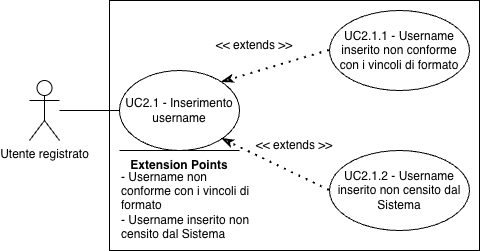

The diagram above was exported from draw.io. Its source (the exported page's mxGraphModel, read from the mxfile embedded in the PNG):
<mxGraphModel dx="976" dy="755" grid="1" gridSize="10" guides="1" tooltips="1" connect="1" arrows="1" fold="1" page="1" pageScale="1" pageWidth="850" pageHeight="1100" math="0" shadow="0">
  <root>
    <mxCell id="0" />
    <mxCell id="1" parent="0" />
    <mxCell id="uDAcUPhMvDBxpEnijny0-11" value="Utente registrato" style="shape=umlActor;verticalLabelPosition=bottom;verticalAlign=top;html=1;outlineConnect=0;" parent="1" vertex="1">
      <mxGeometry x="230" y="510" width="30" height="60" as="geometry" />
    </mxCell>
    <mxCell id="uDAcUPhMvDBxpEnijny0-12" value="" style="rounded=0;whiteSpace=wrap;html=1;" parent="1" vertex="1">
      <mxGeometry x="310" y="430" width="370" height="250" as="geometry" />
    </mxCell>
    <mxCell id="uDAcUPhMvDBxpEnijny0-13" value="UC2.1 - Inserimento username" style="ellipse;whiteSpace=wrap;html=1;" parent="1" vertex="1">
      <mxGeometry x="320" y="500" width="120" height="80" as="geometry" />
    </mxCell>
    <mxCell id="uDAcUPhMvDBxpEnijny0-14" value="UC2.1.1 - Username inserito non conforme con i vincoli di formato" style="ellipse;whiteSpace=wrap;html=1;" parent="1" vertex="1">
      <mxGeometry x="530" y="440" width="140" height="80" as="geometry" />
    </mxCell>
    <mxCell id="uDAcUPhMvDBxpEnijny0-15" value="" style="endArrow=classicThin;dashed=1;html=1;dashPattern=1 3;strokeWidth=2;rounded=0;entryX=1;entryY=0;entryDx=0;entryDy=0;exitX=0;exitY=0.5;exitDx=0;exitDy=0;endFill=0;startArrow=none;startFill=0;" parent="1" source="uDAcUPhMvDBxpEnijny0-14" target="uDAcUPhMvDBxpEnijny0-13" edge="1">
      <mxGeometry width="50" height="50" relative="1" as="geometry">
        <mxPoint x="510" y="720" as="sourcePoint" />
        <mxPoint x="560" y="670" as="targetPoint" />
      </mxGeometry>
    </mxCell>
    <mxCell id="uDAcUPhMvDBxpEnijny0-16" value="" style="endArrow=none;html=1;rounded=0;entryX=0;entryY=0.5;entryDx=0;entryDy=0;" parent="1" source="uDAcUPhMvDBxpEnijny0-11" target="uDAcUPhMvDBxpEnijny0-13" edge="1">
      <mxGeometry width="50" height="50" relative="1" as="geometry">
        <mxPoint x="510" y="720" as="sourcePoint" />
        <mxPoint x="560" y="670" as="targetPoint" />
      </mxGeometry>
    </mxCell>
    <mxCell id="uDAcUPhMvDBxpEnijny0-17" value="&amp;lt;&amp;lt; extends &amp;gt;&amp;gt;" style="text;html=1;whiteSpace=wrap;strokeColor=none;fillColor=none;align=center;verticalAlign=middle;rounded=0;" parent="1" vertex="1">
      <mxGeometry x="410" y="460" width="90" height="30" as="geometry" />
    </mxCell>
    <mxCell id="uDAcUPhMvDBxpEnijny0-18" value="&lt;b&gt;Extension Points&lt;/b&gt;" style="text;html=1;whiteSpace=wrap;strokeColor=none;fillColor=none;align=center;verticalAlign=middle;rounded=0;" parent="1" vertex="1">
      <mxGeometry x="320" y="580" width="120" height="30" as="geometry" />
    </mxCell>
    <mxCell id="uDAcUPhMvDBxpEnijny0-19" value="" style="endArrow=none;html=1;rounded=0;" parent="1" edge="1">
      <mxGeometry width="50" height="50" relative="1" as="geometry">
        <mxPoint x="320" y="580" as="sourcePoint" />
        <mxPoint x="440" y="580" as="targetPoint" />
      </mxGeometry>
    </mxCell>
    <mxCell id="uDAcUPhMvDBxpEnijny0-20" value="- Username non conforme con i vincoli di formato&lt;div&gt;- Username inserito non censito dal Sistema&lt;/div&gt;" style="text;html=1;whiteSpace=wrap;strokeColor=none;fillColor=none;align=left;verticalAlign=middle;rounded=0;" parent="1" vertex="1">
      <mxGeometry x="320" y="600" width="140" height="70" as="geometry" />
    </mxCell>
    <mxCell id="uDAcUPhMvDBxpEnijny0-22" value="UC2.1.2 - Username inserito non censito dal Sistema" style="ellipse;whiteSpace=wrap;html=1;" parent="1" vertex="1">
      <mxGeometry x="530" y="580" width="140" height="80" as="geometry" />
    </mxCell>
    <mxCell id="uDAcUPhMvDBxpEnijny0-25" value="" style="endArrow=classicThin;dashed=1;html=1;dashPattern=1 3;strokeWidth=2;rounded=0;entryX=1;entryY=1;entryDx=0;entryDy=0;exitX=0;exitY=0.5;exitDx=0;exitDy=0;endFill=0;startArrow=none;startFill=0;" parent="1" source="uDAcUPhMvDBxpEnijny0-22" target="uDAcUPhMvDBxpEnijny0-13" edge="1">
      <mxGeometry width="50" height="50" relative="1" as="geometry">
        <mxPoint x="588" y="570" as="sourcePoint" />
        <mxPoint x="480" y="602" as="targetPoint" />
      </mxGeometry>
    </mxCell>
    <mxCell id="uDAcUPhMvDBxpEnijny0-26" value="&amp;lt;&amp;lt; extends &amp;gt;&amp;gt;" style="text;html=1;whiteSpace=wrap;strokeColor=none;fillColor=none;align=center;verticalAlign=middle;rounded=0;" parent="1" vertex="1">
      <mxGeometry x="450" y="560" width="90" height="30" as="geometry" />
    </mxCell>
  </root>
</mxGraphModel>